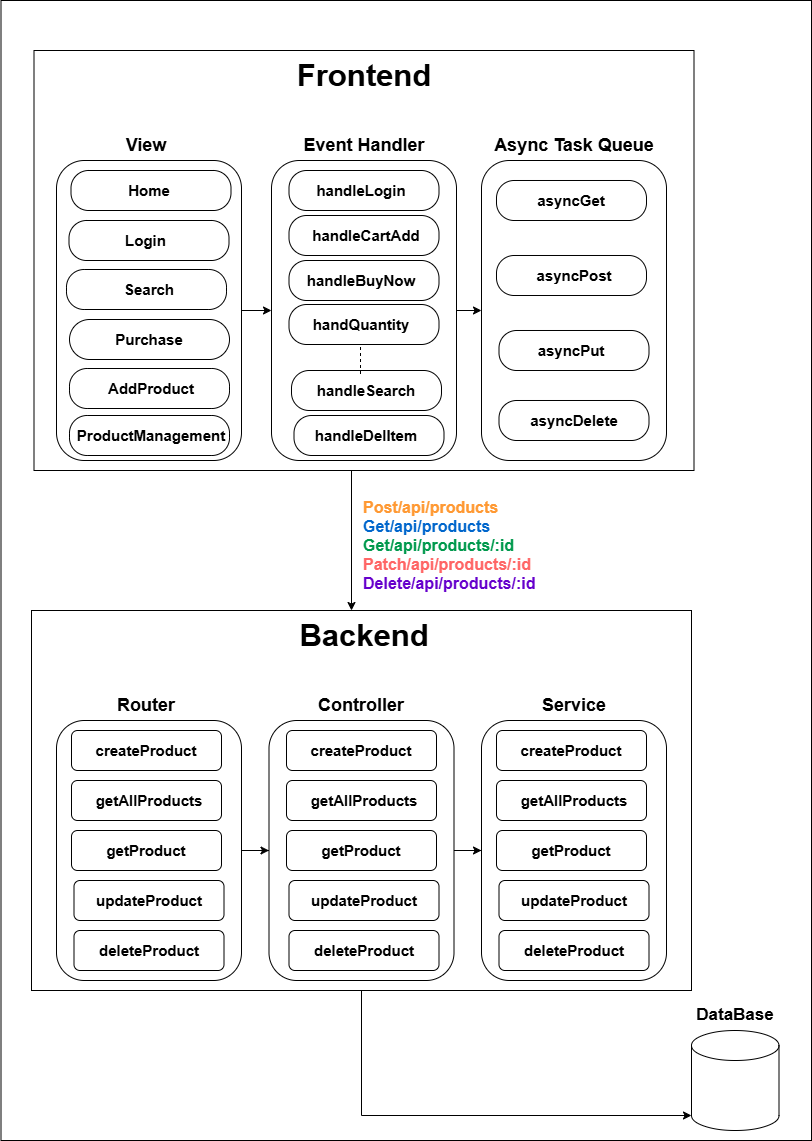

The diagram above was exported from draw.io. Its source (the exported page's mxGraphModel, read from the mxfile embedded in the PNG):
<mxGraphModel dx="954" dy="558" grid="1" gridSize="10" guides="1" tooltips="1" connect="1" arrows="1" fold="1" page="1" pageScale="1" pageWidth="827" pageHeight="1169" math="0" shadow="0">
  <root>
    <mxCell id="0" />
    <mxCell id="1" parent="0" />
    <mxCell id="7Zzoo1Krzj9ojEll0Pku-145" value="" style="rounded=0;whiteSpace=wrap;html=1;" vertex="1" parent="1">
      <mxGeometry x="9.5" y="20" width="810.5" height="1140" as="geometry" />
    </mxCell>
    <mxCell id="7Zzoo1Krzj9ojEll0Pku-54" value="" style="rounded=0;whiteSpace=wrap;html=1;strokeColor=default;" vertex="1" parent="1">
      <mxGeometry x="42.5" y="70" width="660" height="420" as="geometry" />
    </mxCell>
    <mxCell id="7Zzoo1Krzj9ojEll0Pku-97" value="" style="rounded=1;whiteSpace=wrap;html=1;strokeColor=#000000;" vertex="1" parent="1">
      <mxGeometry x="280" y="180" width="185" height="300" as="geometry" />
    </mxCell>
    <mxCell id="7Zzoo1Krzj9ojEll0Pku-3" value="" style="rounded=0;whiteSpace=wrap;html=1;" vertex="1" parent="1">
      <mxGeometry x="40" y="630" width="660" height="380" as="geometry" />
    </mxCell>
    <mxCell id="7Zzoo1Krzj9ojEll0Pku-51" style="edgeStyle=orthogonalEdgeStyle;rounded=0;orthogonalLoop=1;jettySize=auto;html=1;exitX=1;exitY=0.5;exitDx=0;exitDy=0;entryX=0;entryY=0.5;entryDx=0;entryDy=0;" edge="1" parent="1" source="7Zzoo1Krzj9ojEll0Pku-4" target="7Zzoo1Krzj9ojEll0Pku-29">
      <mxGeometry relative="1" as="geometry" />
    </mxCell>
    <mxCell id="7Zzoo1Krzj9ojEll0Pku-56" value="" style="edgeStyle=orthogonalEdgeStyle;rounded=0;orthogonalLoop=1;jettySize=auto;html=1;" edge="1" parent="1" source="7Zzoo1Krzj9ojEll0Pku-4">
      <mxGeometry relative="1" as="geometry">
        <mxPoint x="330" y="870" as="targetPoint" />
      </mxGeometry>
    </mxCell>
    <mxCell id="7Zzoo1Krzj9ojEll0Pku-4" value="" style="rounded=1;whiteSpace=wrap;html=1;fontColor=#0000FF;labelBorderColor=#0000FF;strokeColor=#000000;" vertex="1" parent="1">
      <mxGeometry x="65" y="740" width="185" height="260" as="geometry" />
    </mxCell>
    <mxCell id="7Zzoo1Krzj9ojEll0Pku-9" value="Backend" style="text;html=1;align=center;verticalAlign=middle;whiteSpace=wrap;rounded=0;fontSize=31;fontStyle=1" vertex="1" parent="1">
      <mxGeometry x="322.5" y="640" width="100" height="30" as="geometry" />
    </mxCell>
    <mxCell id="7Zzoo1Krzj9ojEll0Pku-10" value="Router" style="text;html=1;align=center;verticalAlign=middle;whiteSpace=wrap;rounded=0;fontStyle=1;fontSize=18;fontColor=#000000;" vertex="1" parent="1">
      <mxGeometry x="125" y="710" width="60" height="30" as="geometry" />
    </mxCell>
    <mxCell id="7Zzoo1Krzj9ojEll0Pku-12" value="Service" style="text;html=1;align=center;verticalAlign=middle;whiteSpace=wrap;rounded=0;fontStyle=1;fontSize=18;fontColor=#000000;" vertex="1" parent="1">
      <mxGeometry x="552.5" y="710" width="60" height="30" as="geometry" />
    </mxCell>
    <mxCell id="7Zzoo1Krzj9ojEll0Pku-13" value="Controller" style="text;html=1;align=center;verticalAlign=middle;whiteSpace=wrap;rounded=0;fontStyle=1;fontSize=18;fontColor=#000000;" vertex="1" parent="1">
      <mxGeometry x="340" y="710" width="60" height="30" as="geometry" />
    </mxCell>
    <mxCell id="7Zzoo1Krzj9ojEll0Pku-15" value="" style="rounded=1;whiteSpace=wrap;html=1;" vertex="1" parent="1">
      <mxGeometry x="80" y="750" width="150" height="40" as="geometry" />
    </mxCell>
    <mxCell id="7Zzoo1Krzj9ojEll0Pku-18" value="" style="rounded=1;whiteSpace=wrap;html=1;" vertex="1" parent="1">
      <mxGeometry x="80" y="800" width="150" height="40" as="geometry" />
    </mxCell>
    <mxCell id="7Zzoo1Krzj9ojEll0Pku-19" value="" style="rounded=1;whiteSpace=wrap;html=1;" vertex="1" parent="1">
      <mxGeometry x="80" y="850" width="150" height="40" as="geometry" />
    </mxCell>
    <mxCell id="7Zzoo1Krzj9ojEll0Pku-20" value="" style="rounded=1;whiteSpace=wrap;html=1;" vertex="1" parent="1">
      <mxGeometry x="82.5" y="900" width="150" height="40" as="geometry" />
    </mxCell>
    <mxCell id="7Zzoo1Krzj9ojEll0Pku-21" value="" style="rounded=1;whiteSpace=wrap;html=1;" vertex="1" parent="1">
      <mxGeometry x="82.5" y="950" width="150" height="40" as="geometry" />
    </mxCell>
    <mxCell id="7Zzoo1Krzj9ojEll0Pku-22" value="createProduct" style="text;html=1;align=center;verticalAlign=middle;whiteSpace=wrap;rounded=0;fontSize=15;fontStyle=1" vertex="1" parent="1">
      <mxGeometry x="125" y="755" width="60" height="30" as="geometry" />
    </mxCell>
    <mxCell id="7Zzoo1Krzj9ojEll0Pku-24" value="getAllProducts" style="text;html=1;align=center;verticalAlign=middle;whiteSpace=wrap;rounded=0;fontSize=15;fontStyle=1" vertex="1" parent="1">
      <mxGeometry x="127.5" y="805" width="60" height="30" as="geometry" />
    </mxCell>
    <mxCell id="7Zzoo1Krzj9ojEll0Pku-25" value="getProduct" style="text;html=1;align=center;verticalAlign=middle;whiteSpace=wrap;rounded=0;fontSize=15;fontStyle=1" vertex="1" parent="1">
      <mxGeometry x="125" y="855" width="60" height="30" as="geometry" />
    </mxCell>
    <mxCell id="7Zzoo1Krzj9ojEll0Pku-26" value="updateProduct" style="text;html=1;align=center;verticalAlign=middle;whiteSpace=wrap;rounded=0;fontSize=15;fontStyle=1" vertex="1" parent="1">
      <mxGeometry x="127.5" y="905" width="60" height="30" as="geometry" />
    </mxCell>
    <mxCell id="7Zzoo1Krzj9ojEll0Pku-27" value="deleteProduct" style="text;html=1;align=center;verticalAlign=middle;whiteSpace=wrap;rounded=0;fontSize=15;fontStyle=1" vertex="1" parent="1">
      <mxGeometry x="127.5" y="955" width="60" height="30" as="geometry" />
    </mxCell>
    <mxCell id="7Zzoo1Krzj9ojEll0Pku-53" style="edgeStyle=orthogonalEdgeStyle;rounded=0;orthogonalLoop=1;jettySize=auto;html=1;exitX=1;exitY=0.5;exitDx=0;exitDy=0;entryX=0;entryY=0.5;entryDx=0;entryDy=0;" edge="1" parent="1" source="7Zzoo1Krzj9ojEll0Pku-29" target="7Zzoo1Krzj9ojEll0Pku-40">
      <mxGeometry relative="1" as="geometry" />
    </mxCell>
    <mxCell id="7Zzoo1Krzj9ojEll0Pku-58" value="" style="edgeStyle=orthogonalEdgeStyle;rounded=0;orthogonalLoop=1;jettySize=auto;html=1;" edge="1" parent="1" source="7Zzoo1Krzj9ojEll0Pku-29">
      <mxGeometry relative="1" as="geometry">
        <mxPoint x="542.5" y="870" as="targetPoint" />
      </mxGeometry>
    </mxCell>
    <mxCell id="7Zzoo1Krzj9ojEll0Pku-29" value="" style="rounded=1;whiteSpace=wrap;html=1;strokeColor=#000000;" vertex="1" parent="1">
      <mxGeometry x="277.5" y="740" width="185" height="260" as="geometry" />
    </mxCell>
    <mxCell id="7Zzoo1Krzj9ojEll0Pku-30" value="" style="rounded=1;whiteSpace=wrap;html=1;" vertex="1" parent="1">
      <mxGeometry x="295" y="750" width="150" height="40" as="geometry" />
    </mxCell>
    <mxCell id="7Zzoo1Krzj9ojEll0Pku-31" value="" style="rounded=1;whiteSpace=wrap;html=1;" vertex="1" parent="1">
      <mxGeometry x="295" y="800" width="150" height="40" as="geometry" />
    </mxCell>
    <mxCell id="7Zzoo1Krzj9ojEll0Pku-32" value="" style="rounded=1;whiteSpace=wrap;html=1;" vertex="1" parent="1">
      <mxGeometry x="295" y="850" width="150" height="40" as="geometry" />
    </mxCell>
    <mxCell id="7Zzoo1Krzj9ojEll0Pku-33" value="" style="rounded=1;whiteSpace=wrap;html=1;" vertex="1" parent="1">
      <mxGeometry x="297.5" y="900" width="150" height="40" as="geometry" />
    </mxCell>
    <mxCell id="7Zzoo1Krzj9ojEll0Pku-34" value="" style="rounded=1;whiteSpace=wrap;html=1;" vertex="1" parent="1">
      <mxGeometry x="297.5" y="950" width="150" height="40" as="geometry" />
    </mxCell>
    <mxCell id="7Zzoo1Krzj9ojEll0Pku-35" value="createProduct" style="text;html=1;align=center;verticalAlign=middle;whiteSpace=wrap;rounded=0;fontSize=15;fontStyle=1" vertex="1" parent="1">
      <mxGeometry x="340" y="755" width="60" height="30" as="geometry" />
    </mxCell>
    <mxCell id="7Zzoo1Krzj9ojEll0Pku-36" value="getAllProducts" style="text;html=1;align=center;verticalAlign=middle;whiteSpace=wrap;rounded=0;fontSize=15;fontStyle=1" vertex="1" parent="1">
      <mxGeometry x="342.5" y="805" width="60" height="30" as="geometry" />
    </mxCell>
    <mxCell id="7Zzoo1Krzj9ojEll0Pku-37" value="getProduct" style="text;html=1;align=center;verticalAlign=middle;whiteSpace=wrap;rounded=0;fontSize=15;fontStyle=1" vertex="1" parent="1">
      <mxGeometry x="340" y="855" width="60" height="30" as="geometry" />
    </mxCell>
    <mxCell id="7Zzoo1Krzj9ojEll0Pku-38" value="updateProduct" style="text;html=1;align=center;verticalAlign=middle;whiteSpace=wrap;rounded=0;fontSize=15;fontStyle=1" vertex="1" parent="1">
      <mxGeometry x="342.5" y="905" width="60" height="30" as="geometry" />
    </mxCell>
    <mxCell id="7Zzoo1Krzj9ojEll0Pku-39" value="deleteProduct" style="text;html=1;align=center;verticalAlign=middle;whiteSpace=wrap;rounded=0;fontSize=15;fontStyle=1" vertex="1" parent="1">
      <mxGeometry x="342.5" y="955" width="60" height="30" as="geometry" />
    </mxCell>
    <mxCell id="7Zzoo1Krzj9ojEll0Pku-40" value="" style="rounded=1;whiteSpace=wrap;html=1;strokeColor=#000000;" vertex="1" parent="1">
      <mxGeometry x="490" y="740" width="185" height="260" as="geometry" />
    </mxCell>
    <mxCell id="7Zzoo1Krzj9ojEll0Pku-41" value="" style="rounded=1;whiteSpace=wrap;html=1;" vertex="1" parent="1">
      <mxGeometry x="505" y="750" width="150" height="40" as="geometry" />
    </mxCell>
    <mxCell id="7Zzoo1Krzj9ojEll0Pku-42" value="" style="rounded=1;whiteSpace=wrap;html=1;" vertex="1" parent="1">
      <mxGeometry x="505" y="800" width="150" height="40" as="geometry" />
    </mxCell>
    <mxCell id="7Zzoo1Krzj9ojEll0Pku-43" value="" style="rounded=1;whiteSpace=wrap;html=1;" vertex="1" parent="1">
      <mxGeometry x="505" y="850" width="150" height="40" as="geometry" />
    </mxCell>
    <mxCell id="7Zzoo1Krzj9ojEll0Pku-44" value="" style="rounded=1;whiteSpace=wrap;html=1;" vertex="1" parent="1">
      <mxGeometry x="507.5" y="900" width="150" height="40" as="geometry" />
    </mxCell>
    <mxCell id="7Zzoo1Krzj9ojEll0Pku-45" value="" style="rounded=1;whiteSpace=wrap;html=1;" vertex="1" parent="1">
      <mxGeometry x="507.5" y="950" width="150" height="40" as="geometry" />
    </mxCell>
    <mxCell id="7Zzoo1Krzj9ojEll0Pku-46" value="createProduct" style="text;html=1;align=center;verticalAlign=middle;whiteSpace=wrap;rounded=0;fontSize=15;fontStyle=1" vertex="1" parent="1">
      <mxGeometry x="550" y="755" width="60" height="30" as="geometry" />
    </mxCell>
    <mxCell id="7Zzoo1Krzj9ojEll0Pku-47" value="getAllProducts" style="text;html=1;align=center;verticalAlign=middle;whiteSpace=wrap;rounded=0;fontSize=15;fontStyle=1" vertex="1" parent="1">
      <mxGeometry x="552.5" y="805" width="60" height="30" as="geometry" />
    </mxCell>
    <mxCell id="7Zzoo1Krzj9ojEll0Pku-48" value="getProduct" style="text;html=1;align=center;verticalAlign=middle;whiteSpace=wrap;rounded=0;fontSize=15;fontStyle=1" vertex="1" parent="1">
      <mxGeometry x="550" y="855" width="60" height="30" as="geometry" />
    </mxCell>
    <mxCell id="7Zzoo1Krzj9ojEll0Pku-49" value="updateProduct" style="text;html=1;align=center;verticalAlign=middle;whiteSpace=wrap;rounded=0;fontSize=15;fontStyle=1" vertex="1" parent="1">
      <mxGeometry x="552.5" y="905" width="60" height="30" as="geometry" />
    </mxCell>
    <mxCell id="7Zzoo1Krzj9ojEll0Pku-50" value="deleteProduct" style="text;html=1;align=center;verticalAlign=middle;whiteSpace=wrap;rounded=0;fontSize=15;fontStyle=1" vertex="1" parent="1">
      <mxGeometry x="552.5" y="955" width="60" height="30" as="geometry" />
    </mxCell>
    <mxCell id="7Zzoo1Krzj9ojEll0Pku-59" value="" style="edgeStyle=orthogonalEdgeStyle;rounded=0;orthogonalLoop=1;jettySize=auto;html=1;entryX=0;entryY=0.5;entryDx=0;entryDy=0;" edge="1" parent="1" source="7Zzoo1Krzj9ojEll0Pku-60" target="7Zzoo1Krzj9ojEll0Pku-97">
      <mxGeometry relative="1" as="geometry">
        <mxPoint x="280" y="310" as="targetPoint" />
      </mxGeometry>
    </mxCell>
    <mxCell id="7Zzoo1Krzj9ojEll0Pku-60" value="" style="rounded=1;whiteSpace=wrap;html=1;fontColor=#0000FF;labelBorderColor=#0000FF;strokeColor=#000000;" vertex="1" parent="1">
      <mxGeometry x="65" y="180" width="185" height="300" as="geometry" />
    </mxCell>
    <mxCell id="7Zzoo1Krzj9ojEll0Pku-61" value="Frontend" style="text;html=1;align=center;verticalAlign=middle;whiteSpace=wrap;rounded=0;fontSize=31;fontStyle=1" vertex="1" parent="1">
      <mxGeometry x="322.5" y="80" width="100" height="30" as="geometry" />
    </mxCell>
    <mxCell id="7Zzoo1Krzj9ojEll0Pku-62" value="View" style="text;html=1;align=center;verticalAlign=middle;whiteSpace=wrap;rounded=0;fontStyle=1;fontSize=18;fontColor=#000000;" vertex="1" parent="1">
      <mxGeometry x="125" y="150" width="60" height="30" as="geometry" />
    </mxCell>
    <mxCell id="7Zzoo1Krzj9ojEll0Pku-63" value="Async Task Queue" style="text;html=1;align=center;verticalAlign=middle;whiteSpace=wrap;rounded=0;fontStyle=1;fontSize=18;fontColor=#000000;" vertex="1" parent="1">
      <mxGeometry x="498.75" y="150" width="167.5" height="30" as="geometry" />
    </mxCell>
    <mxCell id="7Zzoo1Krzj9ojEll0Pku-64" value="Event Handler" style="text;html=1;align=center;verticalAlign=middle;whiteSpace=wrap;rounded=0;fontStyle=1;fontSize=18;fontColor=#000000;" vertex="1" parent="1">
      <mxGeometry x="302.5" y="150" width="140" height="30" as="geometry" />
    </mxCell>
    <mxCell id="7Zzoo1Krzj9ojEll0Pku-75" value="" style="edgeStyle=orthogonalEdgeStyle;rounded=0;orthogonalLoop=1;jettySize=auto;html=1;entryX=0;entryY=0.5;entryDx=0;entryDy=0;exitX=1;exitY=0.5;exitDx=0;exitDy=0;" edge="1" parent="1" source="7Zzoo1Krzj9ojEll0Pku-97" target="7Zzoo1Krzj9ojEll0Pku-86">
      <mxGeometry relative="1" as="geometry">
        <mxPoint x="470" y="310" as="sourcePoint" />
        <mxPoint x="542.5" y="310" as="targetPoint" />
        <Array as="points" />
      </mxGeometry>
    </mxCell>
    <mxCell id="7Zzoo1Krzj9ojEll0Pku-86" value="" style="rounded=1;whiteSpace=wrap;html=1;strokeColor=#000000;" vertex="1" parent="1">
      <mxGeometry x="490" y="180" width="185" height="300" as="geometry" />
    </mxCell>
    <mxCell id="7Zzoo1Krzj9ojEll0Pku-90" value="" style="rounded=1;whiteSpace=wrap;html=1;arcSize=44;" vertex="1" parent="1">
      <mxGeometry x="507.5" y="420" width="150" height="40" as="geometry" />
    </mxCell>
    <mxCell id="7Zzoo1Krzj9ojEll0Pku-102" value="" style="rounded=1;whiteSpace=wrap;html=1;arcSize=44;" vertex="1" parent="1">
      <mxGeometry x="505" y="200" width="150" height="40" as="geometry" />
    </mxCell>
    <mxCell id="7Zzoo1Krzj9ojEll0Pku-92" value="asyncGet" style="text;html=1;align=center;verticalAlign=middle;whiteSpace=wrap;rounded=0;fontSize=15;fontStyle=1" vertex="1" parent="1">
      <mxGeometry x="550" y="205" width="60" height="30" as="geometry" />
    </mxCell>
    <mxCell id="7Zzoo1Krzj9ojEll0Pku-101" value="" style="rounded=1;whiteSpace=wrap;html=1;arcSize=44;" vertex="1" parent="1">
      <mxGeometry x="505" y="275" width="150" height="40" as="geometry" />
    </mxCell>
    <mxCell id="7Zzoo1Krzj9ojEll0Pku-93" value="asyncPost" style="text;html=1;align=center;verticalAlign=middle;whiteSpace=wrap;rounded=0;fontSize=15;fontStyle=1" vertex="1" parent="1">
      <mxGeometry x="552.5" y="280" width="60" height="30" as="geometry" />
    </mxCell>
    <mxCell id="7Zzoo1Krzj9ojEll0Pku-100" value="" style="rounded=1;whiteSpace=wrap;html=1;arcSize=44;" vertex="1" parent="1">
      <mxGeometry x="507.5" y="350" width="150" height="40" as="geometry" />
    </mxCell>
    <mxCell id="7Zzoo1Krzj9ojEll0Pku-94" value="asyncPut" style="text;html=1;align=center;verticalAlign=middle;whiteSpace=wrap;rounded=0;fontSize=15;fontStyle=1" vertex="1" parent="1">
      <mxGeometry x="550" y="355" width="60" height="30" as="geometry" />
    </mxCell>
    <mxCell id="7Zzoo1Krzj9ojEll0Pku-95" value="asyncDelete" style="text;html=1;align=center;verticalAlign=middle;whiteSpace=wrap;rounded=0;fontSize=15;fontStyle=1" vertex="1" parent="1">
      <mxGeometry x="552.5" y="425" width="60" height="30" as="geometry" />
    </mxCell>
    <mxCell id="7Zzoo1Krzj9ojEll0Pku-103" value="" style="rounded=1;whiteSpace=wrap;html=1;arcSize=44;" vertex="1" parent="1">
      <mxGeometry x="300" y="390" width="150" height="40" as="geometry" />
    </mxCell>
    <mxCell id="7Zzoo1Krzj9ojEll0Pku-104" value="" style="rounded=1;whiteSpace=wrap;html=1;arcSize=44;" vertex="1" parent="1">
      <mxGeometry x="297.5" y="190" width="150" height="40" as="geometry" />
    </mxCell>
    <mxCell id="7Zzoo1Krzj9ojEll0Pku-105" value="handleLogin" style="text;html=1;align=center;verticalAlign=middle;whiteSpace=wrap;rounded=0;fontSize=15;fontStyle=1" vertex="1" parent="1">
      <mxGeometry x="340" y="195" width="60" height="30" as="geometry" />
    </mxCell>
    <mxCell id="7Zzoo1Krzj9ojEll0Pku-106" value="" style="rounded=1;whiteSpace=wrap;html=1;arcSize=44;" vertex="1" parent="1">
      <mxGeometry x="297.5" y="235" width="150" height="40" as="geometry" />
    </mxCell>
    <mxCell id="7Zzoo1Krzj9ojEll0Pku-107" value="handleCartAdd" style="text;html=1;align=center;verticalAlign=middle;whiteSpace=wrap;rounded=0;fontSize=15;fontStyle=1" vertex="1" parent="1">
      <mxGeometry x="345" y="240" width="60" height="30" as="geometry" />
    </mxCell>
    <mxCell id="7Zzoo1Krzj9ojEll0Pku-108" value="" style="rounded=1;whiteSpace=wrap;html=1;arcSize=44;" vertex="1" parent="1">
      <mxGeometry x="297.5" y="280" width="150" height="40" as="geometry" />
    </mxCell>
    <mxCell id="7Zzoo1Krzj9ojEll0Pku-109" value="handleBuyNow" style="text;html=1;align=center;verticalAlign=middle;whiteSpace=wrap;rounded=0;fontSize=15;fontStyle=1" vertex="1" parent="1">
      <mxGeometry x="340" y="285" width="60" height="30" as="geometry" />
    </mxCell>
    <mxCell id="7Zzoo1Krzj9ojEll0Pku-110" value="handleSearch" style="text;html=1;align=center;verticalAlign=middle;whiteSpace=wrap;rounded=0;fontSize=15;fontStyle=1" vertex="1" parent="1">
      <mxGeometry x="345" y="395" width="60" height="30" as="geometry" />
    </mxCell>
    <mxCell id="7Zzoo1Krzj9ojEll0Pku-111" value="" style="rounded=1;whiteSpace=wrap;html=1;arcSize=50;" vertex="1" parent="1">
      <mxGeometry x="78" y="339" width="160" height="40" as="geometry" />
    </mxCell>
    <mxCell id="7Zzoo1Krzj9ojEll0Pku-112" value="" style="rounded=1;whiteSpace=wrap;html=1;arcSize=44;" vertex="1" parent="1">
      <mxGeometry x="79.5" y="190" width="160" height="40" as="geometry" />
    </mxCell>
    <mxCell id="7Zzoo1Krzj9ojEll0Pku-113" value="Home" style="text;html=1;align=center;verticalAlign=middle;whiteSpace=wrap;rounded=0;fontSize=15;fontStyle=1" vertex="1" parent="1">
      <mxGeometry x="127.5" y="195" width="60" height="30" as="geometry" />
    </mxCell>
    <mxCell id="7Zzoo1Krzj9ojEll0Pku-114" value="" style="rounded=1;whiteSpace=wrap;html=1;arcSize=44;" vertex="1" parent="1">
      <mxGeometry x="77.5" y="240" width="160" height="40" as="geometry" />
    </mxCell>
    <mxCell id="7Zzoo1Krzj9ojEll0Pku-115" value="Login" style="text;html=1;align=center;verticalAlign=middle;whiteSpace=wrap;rounded=0;fontSize=15;fontStyle=1" vertex="1" parent="1">
      <mxGeometry x="124" y="245" width="61" height="30" as="geometry" />
    </mxCell>
    <mxCell id="7Zzoo1Krzj9ojEll0Pku-116" value="" style="rounded=1;whiteSpace=wrap;html=1;arcSize=44;" vertex="1" parent="1">
      <mxGeometry x="75" y="289" width="160" height="40" as="geometry" />
    </mxCell>
    <mxCell id="7Zzoo1Krzj9ojEll0Pku-117" value="Search" style="text;html=1;align=center;verticalAlign=middle;whiteSpace=wrap;rounded=0;fontSize=15;fontStyle=1" vertex="1" parent="1">
      <mxGeometry x="128" y="294" width="60" height="30" as="geometry" />
    </mxCell>
    <mxCell id="7Zzoo1Krzj9ojEll0Pku-118" value="Purchase" style="text;html=1;align=center;verticalAlign=middle;whiteSpace=wrap;rounded=0;fontSize=15;fontStyle=1" vertex="1" parent="1">
      <mxGeometry x="127.5" y="344" width="60" height="30" as="geometry" />
    </mxCell>
    <mxCell id="7Zzoo1Krzj9ojEll0Pku-121" value="" style="rounded=1;whiteSpace=wrap;html=1;arcSize=44;" vertex="1" parent="1">
      <mxGeometry x="302.5" y="435" width="150" height="40" as="geometry" />
    </mxCell>
    <mxCell id="7Zzoo1Krzj9ojEll0Pku-122" value="handleDelItem" style="text;html=1;align=center;verticalAlign=middle;whiteSpace=wrap;rounded=0;fontSize=15;fontStyle=1" vertex="1" parent="1">
      <mxGeometry x="345" y="440" width="60" height="30" as="geometry" />
    </mxCell>
    <mxCell id="7Zzoo1Krzj9ojEll0Pku-126" value="" style="rounded=1;whiteSpace=wrap;html=1;arcSize=44;" vertex="1" parent="1">
      <mxGeometry x="78" y="388" width="160" height="40" as="geometry" />
    </mxCell>
    <mxCell id="7Zzoo1Krzj9ojEll0Pku-127" value="AddProduct" style="text;html=1;align=center;verticalAlign=middle;whiteSpace=wrap;rounded=0;fontSize=15;fontStyle=1" vertex="1" parent="1">
      <mxGeometry x="129.5" y="393" width="60" height="30" as="geometry" />
    </mxCell>
    <mxCell id="7Zzoo1Krzj9ojEll0Pku-128" value="" style="rounded=1;whiteSpace=wrap;html=1;arcSize=44;" vertex="1" parent="1">
      <mxGeometry x="78" y="435" width="160" height="40" as="geometry" />
    </mxCell>
    <mxCell id="7Zzoo1Krzj9ojEll0Pku-129" value="ProductManagement" style="text;html=1;align=center;verticalAlign=middle;whiteSpace=wrap;rounded=0;fontSize=15;fontStyle=1" vertex="1" parent="1">
      <mxGeometry x="129.5" y="440" width="60" height="30" as="geometry" />
    </mxCell>
    <mxCell id="7Zzoo1Krzj9ojEll0Pku-133" style="rounded=0;orthogonalLoop=1;jettySize=auto;html=1;exitX=0.5;exitY=1;exitDx=0;exitDy=0;entryX=0.46;entryY=0.088;entryDx=0;entryDy=0;dashed=1;endArrow=none;endFill=0;startArrow=none;startFill=0;entryPerimeter=0;edgeStyle=orthogonalEdgeStyle;" edge="1" parent="1" source="7Zzoo1Krzj9ojEll0Pku-130" target="7Zzoo1Krzj9ojEll0Pku-103">
      <mxGeometry relative="1" as="geometry" />
    </mxCell>
    <mxCell id="7Zzoo1Krzj9ojEll0Pku-130" value="" style="rounded=1;whiteSpace=wrap;html=1;arcSize=44;" vertex="1" parent="1">
      <mxGeometry x="297.5" y="324" width="150" height="40" as="geometry" />
    </mxCell>
    <mxCell id="7Zzoo1Krzj9ojEll0Pku-131" value="handQuantity" style="text;html=1;align=center;verticalAlign=middle;whiteSpace=wrap;rounded=0;fontSize=15;fontStyle=1" vertex="1" parent="1">
      <mxGeometry x="340" y="329" width="60" height="30" as="geometry" />
    </mxCell>
    <mxCell id="7Zzoo1Krzj9ojEll0Pku-134" value="" style="shape=cylinder3;whiteSpace=wrap;html=1;boundedLbl=1;backgroundOutline=1;size=15;" vertex="1" parent="1">
      <mxGeometry x="700" y="1050" width="87.5" height="100" as="geometry" />
    </mxCell>
    <mxCell id="7Zzoo1Krzj9ojEll0Pku-135" style="edgeStyle=orthogonalEdgeStyle;rounded=0;orthogonalLoop=1;jettySize=auto;html=1;exitX=0.5;exitY=1;exitDx=0;exitDy=0;entryX=0;entryY=1;entryDx=0;entryDy=-15;entryPerimeter=0;" edge="1" parent="1" source="7Zzoo1Krzj9ojEll0Pku-3" target="7Zzoo1Krzj9ojEll0Pku-134">
      <mxGeometry relative="1" as="geometry" />
    </mxCell>
    <mxCell id="7Zzoo1Krzj9ojEll0Pku-136" value="DataBase" style="text;html=1;align=center;verticalAlign=middle;whiteSpace=wrap;rounded=0;fontStyle=1;fontSize=17;" vertex="1" parent="1">
      <mxGeometry x="713.75" y="1020" width="60" height="30" as="geometry" />
    </mxCell>
    <mxCell id="7Zzoo1Krzj9ojEll0Pku-138" value="" style="endArrow=classic;html=1;rounded=0;fontStyle=1" edge="1" parent="1">
      <mxGeometry width="50" height="50" relative="1" as="geometry">
        <mxPoint x="360" y="490" as="sourcePoint" />
        <mxPoint x="360" y="630" as="targetPoint" />
      </mxGeometry>
    </mxCell>
    <mxCell id="7Zzoo1Krzj9ojEll0Pku-142" value="&lt;font style=&quot;color: rgb(255, 153, 51);&quot;&gt;Post/api/products&lt;/font&gt;&lt;div&gt;&lt;font style=&quot;color: rgb(0, 102, 204);&quot;&gt;Get/api/products&lt;/font&gt;&lt;/div&gt;&lt;div&gt;&lt;font style=&quot;color: rgb(0, 153, 77);&quot;&gt;Get/api/products/:id&lt;/font&gt;&lt;/div&gt;&lt;div&gt;&lt;font style=&quot;color: rgb(255, 102, 102);&quot;&gt;Patch/api/products/:id&lt;/font&gt;&lt;/div&gt;&lt;div&gt;&lt;font style=&quot;color: rgb(102, 0, 204);&quot;&gt;Delete/api/products/:id&lt;/font&gt;&lt;/div&gt;" style="text;html=1;align=left;verticalAlign=middle;whiteSpace=wrap;rounded=0;fontStyle=1;fontSize=16;" vertex="1" parent="1">
      <mxGeometry x="370" y="550" width="180" height="30" as="geometry" />
    </mxCell>
  </root>
</mxGraphModel>